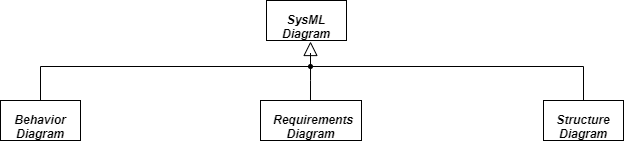

The diagram above was exported from draw.io. Its source (the exported page's mxGraphModel, read from the mxfile embedded in the PNG):
<mxGraphModel dx="1028" dy="632" grid="1" gridSize="10" guides="1" tooltips="1" connect="1" arrows="1" fold="1" page="1" pageScale="1" pageWidth="1100" pageHeight="850" math="0" shadow="0">
  <root>
    <mxCell id="0" />
    <mxCell id="1" parent="0" />
    <mxCell id="3" value="&lt;p style=&quot;margin: 13px&quot;&gt;&lt;b&gt;&lt;i&gt;SysML Diagram&lt;/i&gt;&lt;/b&gt;&lt;/p&gt;" style="shape=rect;html=1;overflow=fill;whiteSpace=wrap;align=center;" parent="1" vertex="1">
      <mxGeometry x="436" y="130" width="80" height="40" as="geometry" />
    </mxCell>
    <mxCell id="4" value="&lt;p style=&quot;margin: 13px&quot;&gt;&lt;b&gt;&lt;i&gt;Behavior Diagram&lt;/i&gt;&lt;/b&gt;&lt;/p&gt;" style="shape=rect;html=1;overflow=fill;whiteSpace=wrap;align=center;" parent="1" vertex="1">
      <mxGeometry x="170" y="230" width="80" height="40" as="geometry" />
    </mxCell>
    <mxCell id="5" value="&lt;p style=&quot;margin: 13px&quot;&gt;&lt;b&gt;&lt;i&gt;Requirements Diagram&lt;/i&gt;&lt;/b&gt;&lt;/p&gt;" style="shape=rect;html=1;overflow=fill;whiteSpace=wrap;align=center;" parent="1" vertex="1">
      <mxGeometry x="430" y="230" width="101" height="40" as="geometry" />
    </mxCell>
    <mxCell id="6" value="&lt;p style=&quot;margin: 13px&quot;&gt;&lt;b&gt;&lt;i&gt;Structure Diagram&lt;/i&gt;&lt;/b&gt;&lt;/p&gt;" style="shape=rect;html=1;overflow=fill;whiteSpace=wrap;align=center;" parent="1" vertex="1">
      <mxGeometry x="713" y="230" width="80" height="40" as="geometry" />
    </mxCell>
    <mxCell id="10" value="" style="verticalAlign=bottom;html=1;ellipse;fillColor=#000000;strokeColor=#000000;" parent="1" vertex="1">
      <mxGeometry x="478" y="194" width="4" height="4" as="geometry" />
    </mxCell>
    <mxCell id="11" value="" style="edgeStyle=elbowEdgeStyle;html=1;endSize=12;endArrow=block;endFill=0;elbow=horizontal;rounded=0;" parent="1" source="10" edge="1">
      <mxGeometry x="1" relative="1" as="geometry">
        <mxPoint x="480" y="171" as="targetPoint" />
      </mxGeometry>
    </mxCell>
    <mxCell id="12" value="" style="edgeStyle=elbowEdgeStyle;html=1;elbow=vertical;verticalAlign=bottom;endArrow=none;rounded=0;entryX=0.5;entryY=0;entryDx=0;entryDy=0;" parent="1" source="10" target="6" edge="1">
      <mxGeometry x="1" relative="1" as="geometry">
        <mxPoint x="550" y="221" as="targetPoint" />
        <Array as="points">
          <mxPoint x="630" y="196" />
        </Array>
      </mxGeometry>
    </mxCell>
    <mxCell id="13" value="" style="edgeStyle=elbowEdgeStyle;html=1;elbow=vertical;verticalAlign=bottom;endArrow=none;rounded=0;entryX=0.5;entryY=0;entryDx=0;entryDy=0;" parent="1" source="10" target="4" edge="1">
      <mxGeometry x="1" relative="1" as="geometry">
        <mxPoint x="410" y="221" as="targetPoint" />
        <Array as="points">
          <mxPoint x="360" y="196" />
        </Array>
      </mxGeometry>
    </mxCell>
    <mxCell id="15" value="" style="edgeStyle=elbowEdgeStyle;html=1;elbow=vertical;verticalAlign=bottom;endArrow=none;rounded=0;entryX=0.495;entryY=0.003;entryDx=0;entryDy=0;exitX=0.505;exitY=0.801;exitDx=0;exitDy=0;exitPerimeter=0;entryPerimeter=0;" parent="1" source="10" target="5" edge="1">
      <mxGeometry x="1" relative="1" as="geometry">
        <mxPoint x="763" y="240" as="targetPoint" />
        <mxPoint x="492" y="206" as="sourcePoint" />
        <Array as="points">
          <mxPoint x="500" y="210" />
        </Array>
      </mxGeometry>
    </mxCell>
  </root>
</mxGraphModel>